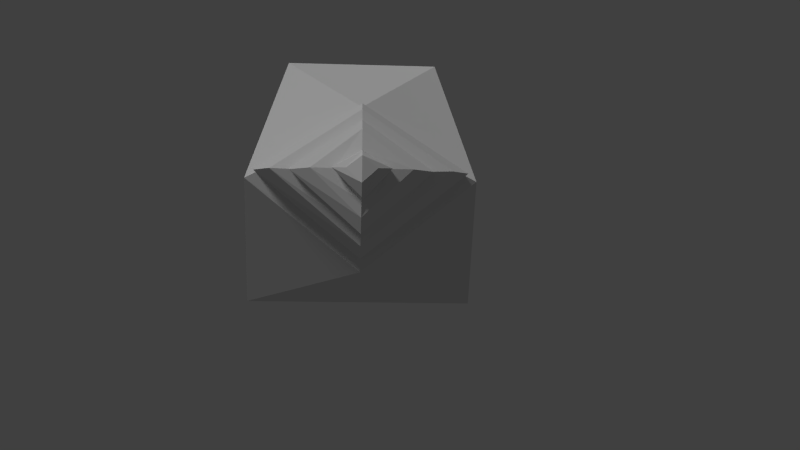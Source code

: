 # Source: CrabShell.blend  (saved by Blender 2.77.0; exported with 4.5.12 LTS)
import bpy
from mathutils import Matrix  # noqa: F401  (used for matrix-valued properties, if any)

bpy.ops.wm.read_factory_settings(use_empty=True)
scene = bpy.context.scene
scene.name = '1-Main'

# ---- collections
col_collection_1 = bpy.data.collections.new('Collection 1'); scene.collection.children.link(col_collection_1)

# ---- materials (node trees are filled in below, after node groups)
mat_shell = bpy.data.materials.new('shell')
mat_shell.alpha_threshold = 0.0
mat_shell.use_transparent_shadow = False
mat_shell.diffuse_color = (0.7991, 0.7682, 0.7157, 1.0)
mat_shell.roughness = 0.5
mat_shell_texture = bpy.data.materials.new('shell texture')
mat_shell_texture.alpha_threshold = 0.0
mat_shell_texture.use_transparent_shadow = False
mat_shell_texture.roughness = 0.5

# ---- material node trees

# ---- world
world_world = bpy.data.worlds.new('World'); scene.world = world_world
world_world.color = (0.05088, 0.05088, 0.05088)
world_world.use_sun_shadow = False
world_world.sun_shadow_jitter_overblur = 0.0
world_world.cycles.sampling_method = 'NONE'
world_world.cycles.sample_map_resolution = 256

# ---- cameras
cam_camera = bpy.data.cameras.new('Camera')
cam_camera.clip_end = 100.0
cam_camera.lens = 35.0
cam_camera.sensor_width = 32.0
cam_camera.sensor_height = 18.0
cam_camera.ortho_scale = 7.314
cam_camera.dof.focus_distance = 0.0
cam_camera.dof.aperture_fstop = 128.0

# ---- lights
light_point = bpy.data.lights.new('Point', 'POINT')
light_point.transmission_factor = 0.0
light_point.energy = 192.0
light_point.shadow_buffer_clip_start = 0.5
light_point.shadow_soft_size = 0.1
light_point.shadow_maximum_resolution = 0.006
light_point.use_absolute_resolution = True
light_point.cycles.use_multiple_importance_sampling = False
light_lamp = bpy.data.lights.new('Lamp', 'SUN')
light_lamp.transmission_factor = 0.0
light_lamp.cutoff_distance = 30.0
light_lamp.angle = 0.1993
light_lamp.energy = 1.0
light_lamp.shadow_buffer_clip_start = 1.001
light_lamp.shadow_soft_size = 0.1
light_lamp.shadow_cascade_max_distance = 1000.0
light_lamp.cycles.use_multiple_importance_sampling = False

# ---- meshes
me_icosphere = bpy.data.meshes.new('Icosphere')
me_icosphere.from_pydata([(0.7183, -0.8006, -0.4895), (-0.2907, -0.8506, -0.3203), (-0.8183, 8.807e-10, -0.3906), (-0.2907, 0.8506, -0.3203), (0.7183, 0.8006, -0.4895), (0.4821, -0.7229, 0.7293), (-0.7236, -0.5257, 0.4472), (-0.7236, 0.5257, 0.4472), (0.4821, 0.7229, 0.7293), (0.9842, 3.925e-09, 0.4472), (0.02116, 9.248e-10, 0.8766), (0.4653, -0.6505, 0.7671), (0.4653, 0.6505, 0.7671), (0.9262, 3.124e-09, 0.5132), (0.04207, -3.382e-10, 0.8996), (0.53, -0.6505, 0.8846), (0.53, 0.6505, 0.8846), (0.9909, 5.95e-09, 0.6307), (0.1067, 2.488e-09, 1.017), (0.6078, -0.5401, 1.015), (0.6078, 0.5401, 1.015), (1.006, 9.011e-09, 0.8039), (0.242, 4.842e-09, 1.125), (0.6328, -0.4189, 1.044), (0.6328, 0.4189, 1.044), (0.9615, 9.546e-09, 0.8808), (0.3301, 4.602e-09, 1.13), (0.668, -0.4189, 1.091), (0.668, 0.4189, 1.091), (0.9968, 1.109e-08, 0.9278), (0.3654, 6.143e-09, 1.177), (0.699, -0.2953, 1.156), (0.699, 0.2953, 1.156), (0.9572, 1.132e-08, 1.041), (0.4606, 5.588e-09, 1.216), (0.7128, -0.1585, 1.175), (0.7128, 0.1585, 1.175), (0.8897, 1.009e-08, 1.105), (0.6136, 6.6e-09, 1.216), (0.7553, -0.1703, 1.24), (0.7553, 0.1703, 1.24), (0.9051, 1.066e-08, 1.171), (0.6645, 9.355e-09, 1.274), (0.7752, -0.09015, 1.268), (0.7752, 0.09015, 1.268), (0.8722, 9.575e-09, 1.265), (0.7213, 7.858e-09, 1.313), (0.3542, -0.6536, -0.5506), (-0.2327, -0.7201, -0.33), (-0.1956, 0.6897, -0.3214), (0.3541, 0.6803, -0.5506), (-0.765, 7.474e-10, -0.3835)], [], [(0, 4, 9), (1, 0, 5), (2, 1, 6), (3, 2, 7), (4, 3, 8), (0, 9, 5), (1, 5, 6), (2, 6, 7), (3, 7, 8), (4, 8, 9), (9, 8, 12, 13), (6, 5, 10), (7, 6, 10), (8, 7, 10), (5, 9, 13, 11), (8, 10, 14, 12), (10, 5, 11, 14), (12, 14, 18, 16), (13, 12, 16, 17), (11, 13, 17, 15), (14, 11, 15, 18), (18, 15, 19, 22), (15, 17, 21, 19), (16, 18, 22, 20), (17, 16, 20, 21), (19, 21, 25, 23), (20, 22, 26, 24), (21, 20, 24, 25), (22, 19, 23, 26), (24, 26, 30, 28), (25, 24, 28, 29), (26, 23, 27, 30), (23, 25, 29, 27), (30, 27, 31, 34), (27, 29, 33, 31), (28, 30, 34, 32), (29, 28, 32, 33), (32, 34, 38, 36), (33, 32, 36, 37), (34, 31, 35, 38), (31, 33, 37, 35), (37, 36, 40, 41), (38, 35, 39, 42), (35, 37, 41, 39), (36, 38, 42, 40), (42, 39, 43, 46), (39, 41, 45, 43), (40, 42, 46, 44), (41, 40, 44, 45), (44, 46, 45), (43, 45, 46), (3, 4, 50, 49), (4, 0, 47, 50), (0, 1, 48, 47), (2, 3, 49, 51), (1, 2, 51, 48)])
me_icosphere.polygons.foreach_set('material_index', [1, 1, 1, 1, 1, 1, 1, 1, 1, 1, 1, 1, 1, 1, 1, 1, 1, 1, 1, 1, 1, 1, 1, 1, 1, 1, 1, 1, 1, 1, 1, 1, 1, 1, 1, 1, 1, 1, 1, 1, 1, 1, 1, 1, 1, 1, 1, 1, 1, 1, 1, 1, 1, 1, 1, 1])
_uv = me_icosphere.uv_layers.new(name='UVMap')
_uv.uv.foreach_set('vector', [0.4019, 0.6494, 0.5823, 0.6408, 0.4972, 0.7517, 0.5729, 0.7862, 0.4963, 0.7437, 0.5736, 0.6739, 0.5097, -0.006026, 0.6132, 0.009241, 0.5737, 0.09364, 0.4063, 0.009241, 0.5097, -0.006026, 0.4458, 0.09364, 0.5742, 0.776, 0.4907, 0.7471, 0.5744, 0.671, 0.4019, 0.6494, 0.4972, 0.7517, 0.4165, 0.7703, 0.6631, 0.05601, 0.5738, 0.09433, 0.6135, 0.009527, 0.5097, -0.006026, 0.5737, 0.09364, 0.4458, 0.09364, 0.3569, 0.05594, 0.4062, 0.009772, 0.4456, 0.09411, 0.5823, 0.6408, 0.5794, 0.7625, 0.4972, 0.7517, 0.5702, 0.7811, 0.6748, 0.7806, 0.6695, 0.7886, 0.5746, 0.7883, 0.5706, 0.09382, 0.6075, 0.226, 0.5227, 0.1691, 0.4455, 0.09382, 0.5706, 0.09382, 0.5227, 0.1691, 0.4355, 0.226, 0.4455, 0.09382, 0.5227, 0.1691, 0.05585, 0.6279, 0.37, 0.629, 0.3527, 0.6456, 0.06827, 0.647, 0.3011, 0.3004, 0.4129, 0.2986, 0.4115, 0.3042, 0.3095, 0.3066, 0.575, 0.2993, 0.6706, 0.297, 0.6637, 0.3026, 0.5764, 0.3041, 0.3105, 0.3066, 0.4104, 0.3043, 0.4132, 0.3224, 0.3134, 0.3247, 0.6728, 0.8068, 0.5778, 0.8065, 0.5745, 0.7886, 0.6695, 0.7888, 0.4306, 0.7954, 0.3116, 0.8007, 0.314, 0.7825, 0.433, 0.7772, 0.5769, 0.3043, 0.6642, 0.3031, 0.6623, 0.319, 0.575, 0.3202, 0.574, 0.3201, 0.6617, 0.3188, 0.6611, 0.3451, 0.5862, 0.3451, 0.4429, 0.8185, 0.3087, 0.8241, 0.3119, 0.8004, 0.4298, 0.7962, 0.3127, 0.3245, 0.4136, 0.3222, 0.4089, 0.3356, 0.3242, 0.3391, 0.6778, 0.8344, 0.5635, 0.8341, 0.5778, 0.8066, 0.6726, 0.8062, 0.3093, 0.8248, 0.4415, 0.819, 0.4329, 0.8264, 0.3283, 0.8339, 0.3242, 0.3391, 0.4089, 0.3356, 0.4034, 0.3449, 0.3365, 0.3496, 0.5636, 0.8343, 0.6782, 0.8337, 0.6598, 0.8452, 0.5686, 0.8434, 0.5869, 0.3447, 0.6614, 0.3446, 0.6523, 0.3536, 0.5932, 0.352, 0.3375, 0.3497, 0.4031, 0.3448, 0.4046, 0.3523, 0.339, 0.3572, 0.5691, 0.8433, 0.6592, 0.845, 0.6609, 0.8562, 0.5707, 0.8545, 0.5929, 0.352, 0.6525, 0.3533, 0.6515, 0.3602, 0.5919, 0.3589, 0.3304, 0.834, 0.4321, 0.8262, 0.431, 0.8389, 0.3293, 0.8468, 0.5912, 0.3591, 0.6514, 0.3604, 0.6425, 0.3691, 0.5983, 0.3661, 0.3292, 0.8469, 0.4301, 0.8395, 0.428, 0.8621, 0.357, 0.8657, 0.3388, 0.3573, 0.4047, 0.3523, 0.4002, 0.362, 0.3521, 0.3681, 0.5704, 0.8549, 0.6608, 0.8566, 0.6368, 0.8747, 0.5733, 0.875, 0.3521, 0.3681, 0.4002, 0.362, 0.3905, 0.378, 0.3662, 0.3783, 0.573, 0.8749, 0.6383, 0.8746, 0.6209, 0.8894, 0.5813, 0.8851, 0.5983, 0.3661, 0.6425, 0.3691, 0.631, 0.3787, 0.6094, 0.3793, 0.3568, 0.8653, 0.4272, 0.8622, 0.417, 0.8714, 0.3749, 0.878, 0.5809, 0.885, 0.6202, 0.8894, 0.6234, 0.9072, 0.5811, 0.9013, 0.6304, 0.3865, 0.6101, 0.3877, 0.6097, 0.3791, 0.6314, 0.3788, 0.3754, 0.8786, 0.4167, 0.8718, 0.4175, 0.889, 0.3731, 0.8976, 0.3898, 0.3873, 0.3679, 0.3868, 0.3666, 0.3785, 0.3899, 0.378, 0.6102, 0.3878, 0.6303, 0.3866, 0.6247, 0.3919, 0.6139, 0.3912, 0.3741, 0.8977, 0.4169, 0.8894, 0.4178, 0.9095, 0.3947, 0.9046, 0.3677, 0.3869, 0.3897, 0.3876, 0.3879, 0.3926, 0.3751, 0.393, 0.5811, 0.9012, 0.6235, 0.9071, 0.6092, 0.9145, 0.5845, 0.9108, 0.7434, 0.2757, 0.7451, 0.2427, 0.782, 0.2715, 0.783, 0.2373, 0.7823, 0.2716, 0.7451, 0.2427, 0.2567, 0.6796, 0.2567, 0.9795, 0.2135, 0.8736, 0.2123, 0.711, 0.1056, 0.4763, 0.1056, 0.9502, 3.212e-05, 0.9083, 0.0, 0.5135, 0.3007, 0.6796, 0.3007, 0.9789, 0.264, 0.9605, 0.2567, 0.7868, 0.1534, 0.6796, 0.1534, 0.978, 0.1056, 0.9523, 0.1404, 0.6881, 0.9545, 0.4206, 0.9545, 0.716, 0.9414, 0.7077, 0.9205, 0.4439])
me_icosphere.materials.append(mat_shell)
me_icosphere.materials.append(mat_shell_texture)
me_icosphere.use_remesh_preserve_volume = False
me_icosphere.use_remesh_preserve_attributes = False
me_icosphere.use_mirror_vertex_groups = False
me_icosphere.update()

# ---- objects
ob_icosphere = bpy.data.objects.new('Icosphere', me_icosphere)
ob_point = bpy.data.objects.new('Point', light_point)
ob_lamp = bpy.data.objects.new('Lamp', light_lamp)
ob_camera = bpy.data.objects.new('Camera', cam_camera)

# ---- transforms, parenting, visibility, modifiers, constraints
ob_icosphere.location = (-0.43, 1.445, 1.168)
ob_icosphere.rotation_euler = (-1.257e-08, 0.8221, -4.712)
ob_icosphere.scale = (1.387, 1.387, 1.387)
ob_icosphere.lineart.crease_threshold = 0.0
ob_point.location = (-7.523, -2.141, 5.34)
ob_point.lineart.crease_threshold = 0.0
ob_lamp.location = (7.189, 7.051, 14.95)
ob_lamp.rotation_euler = (0.6503, 0.05522, 1.866)
ob_lamp.lock_rotations_4d = False
ob_lamp.empty_display_type = 'ARROWS'
ob_lamp.color = (0.0, 0.0, 0.0, 0.0)
ob_lamp.lineart.crease_threshold = 0.0
ob_camera.location = (-0.3758, 10.14, 2.44)
ob_camera.rotation_euler = (1.378, -0.02599, -3.19)
ob_camera.lock_rotations_4d = False
ob_camera.empty_display_type = 'ARROWS'
ob_camera.color = (0.0, 0.0, 0.0, 0.0)
ob_camera.display_type = 'WIRE'
ob_camera.lineart.crease_threshold = 0.0

# ---- collection membership
col_collection_1.objects.link(ob_icosphere)
col_collection_1.objects.link(ob_point)
col_collection_1.objects.link(ob_lamp)
col_collection_1.objects.link(ob_camera)

# ---- scene / render settings (as saved in the file)
scene.camera = ob_camera
scene.frame_start = 0; scene.frame_end = 61; scene.frame_set(0)
scene.render.engine = 'BLENDER_EEVEE_NEXT'
scene.render.resolution_x = 960
scene.render.resolution_y = 540
scene.render.resolution_percentage = 50
scene.render.dither_intensity = 0.0
scene.cycles.use_denoising = False
scene.cycles.samples = 10
scene.cycles.sampling_pattern = 'TABULATED_SOBOL'
scene.cycles.light_sampling_threshold = 0.0
scene.cycles.use_adaptive_sampling = False
scene.cycles.use_light_tree = False
scene.cycles.blur_glossy = 0.0
scene.cycles.pixel_filter_type = 'GAUSSIAN'
scene.cycles.sample_clamp_indirect = 0.0
scene.view_settings.view_transform = 'Standard'
bpy.context.view_layer.update()
